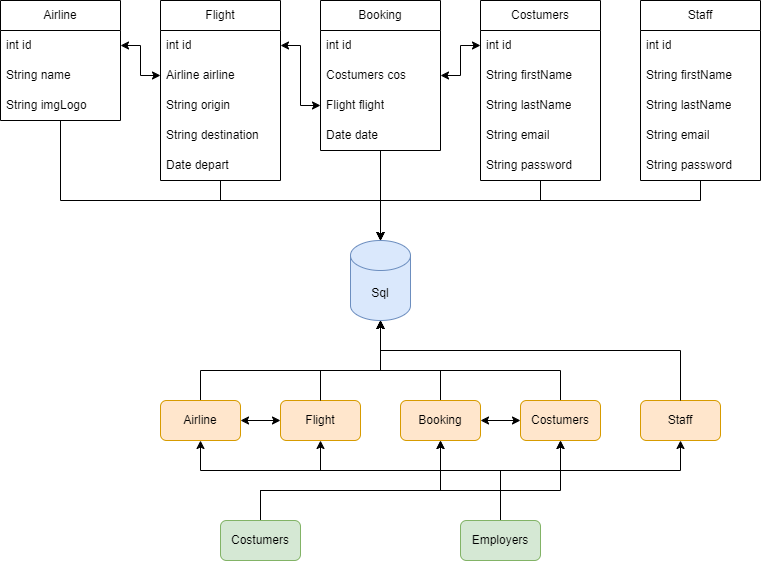

The diagram above was exported from draw.io. Its source (the exported page's mxGraphModel, read from the mxfile embedded in the PNG):
<mxGraphModel dx="1674" dy="746" grid="1" gridSize="10" guides="1" tooltips="1" connect="1" arrows="1" fold="1" page="1" pageScale="1" pageWidth="827" pageHeight="1169" math="0" shadow="0">
  <root>
    <mxCell id="0" />
    <mxCell id="1" parent="0" />
    <mxCell id="lDR2rs7OAmbioQ8Qt7D3-1" value="Airline" style="swimlane;fontStyle=0;childLayout=stackLayout;horizontal=1;startSize=30;horizontalStack=0;resizeParent=1;resizeParentMax=0;resizeLast=0;collapsible=1;marginBottom=0;whiteSpace=wrap;html=1;" vertex="1" parent="1">
      <mxGeometry x="40" y="40" width="120" height="120" as="geometry" />
    </mxCell>
    <mxCell id="lDR2rs7OAmbioQ8Qt7D3-2" value="int id" style="text;strokeColor=none;fillColor=none;align=left;verticalAlign=middle;spacingLeft=4;spacingRight=4;overflow=hidden;points=[[0,0.5],[1,0.5]];portConstraint=eastwest;rotatable=0;whiteSpace=wrap;html=1;" vertex="1" parent="lDR2rs7OAmbioQ8Qt7D3-1">
      <mxGeometry y="30" width="120" height="30" as="geometry" />
    </mxCell>
    <mxCell id="lDR2rs7OAmbioQ8Qt7D3-3" value="String name" style="text;strokeColor=none;fillColor=none;align=left;verticalAlign=middle;spacingLeft=4;spacingRight=4;overflow=hidden;points=[[0,0.5],[1,0.5]];portConstraint=eastwest;rotatable=0;whiteSpace=wrap;html=1;" vertex="1" parent="lDR2rs7OAmbioQ8Qt7D3-1">
      <mxGeometry y="60" width="120" height="30" as="geometry" />
    </mxCell>
    <mxCell id="lDR2rs7OAmbioQ8Qt7D3-4" value="String imgLogo" style="text;strokeColor=none;fillColor=none;align=left;verticalAlign=middle;spacingLeft=4;spacingRight=4;overflow=hidden;points=[[0,0.5],[1,0.5]];portConstraint=eastwest;rotatable=0;whiteSpace=wrap;html=1;" vertex="1" parent="lDR2rs7OAmbioQ8Qt7D3-1">
      <mxGeometry y="90" width="120" height="30" as="geometry" />
    </mxCell>
    <mxCell id="lDR2rs7OAmbioQ8Qt7D3-5" value="Booking" style="swimlane;fontStyle=0;childLayout=stackLayout;horizontal=1;startSize=30;horizontalStack=0;resizeParent=1;resizeParentMax=0;resizeLast=0;collapsible=1;marginBottom=0;whiteSpace=wrap;html=1;" vertex="1" parent="1">
      <mxGeometry x="360" y="40" width="120" height="150" as="geometry" />
    </mxCell>
    <mxCell id="lDR2rs7OAmbioQ8Qt7D3-6" value="int id" style="text;strokeColor=none;fillColor=none;align=left;verticalAlign=middle;spacingLeft=4;spacingRight=4;overflow=hidden;points=[[0,0.5],[1,0.5]];portConstraint=eastwest;rotatable=0;whiteSpace=wrap;html=1;" vertex="1" parent="lDR2rs7OAmbioQ8Qt7D3-5">
      <mxGeometry y="30" width="120" height="30" as="geometry" />
    </mxCell>
    <mxCell id="lDR2rs7OAmbioQ8Qt7D3-7" value="Costumers cos" style="text;strokeColor=none;fillColor=none;align=left;verticalAlign=middle;spacingLeft=4;spacingRight=4;overflow=hidden;points=[[0,0.5],[1,0.5]];portConstraint=eastwest;rotatable=0;whiteSpace=wrap;html=1;" vertex="1" parent="lDR2rs7OAmbioQ8Qt7D3-5">
      <mxGeometry y="60" width="120" height="30" as="geometry" />
    </mxCell>
    <mxCell id="lDR2rs7OAmbioQ8Qt7D3-8" value="Flight flight" style="text;strokeColor=none;fillColor=none;align=left;verticalAlign=middle;spacingLeft=4;spacingRight=4;overflow=hidden;points=[[0,0.5],[1,0.5]];portConstraint=eastwest;rotatable=0;whiteSpace=wrap;html=1;" vertex="1" parent="lDR2rs7OAmbioQ8Qt7D3-5">
      <mxGeometry y="90" width="120" height="30" as="geometry" />
    </mxCell>
    <mxCell id="lDR2rs7OAmbioQ8Qt7D3-9" value="Date date" style="text;strokeColor=none;fillColor=none;align=left;verticalAlign=middle;spacingLeft=4;spacingRight=4;overflow=hidden;points=[[0,0.5],[1,0.5]];portConstraint=eastwest;rotatable=0;whiteSpace=wrap;html=1;" vertex="1" parent="lDR2rs7OAmbioQ8Qt7D3-5">
      <mxGeometry y="120" width="120" height="30" as="geometry" />
    </mxCell>
    <mxCell id="lDR2rs7OAmbioQ8Qt7D3-10" value="Flight" style="swimlane;fontStyle=0;childLayout=stackLayout;horizontal=1;startSize=30;horizontalStack=0;resizeParent=1;resizeParentMax=0;resizeLast=0;collapsible=1;marginBottom=0;whiteSpace=wrap;html=1;" vertex="1" parent="1">
      <mxGeometry x="200" y="40" width="120" height="180" as="geometry" />
    </mxCell>
    <mxCell id="lDR2rs7OAmbioQ8Qt7D3-11" value="int id" style="text;strokeColor=none;fillColor=none;align=left;verticalAlign=middle;spacingLeft=4;spacingRight=4;overflow=hidden;points=[[0,0.5],[1,0.5]];portConstraint=eastwest;rotatable=0;whiteSpace=wrap;html=1;" vertex="1" parent="lDR2rs7OAmbioQ8Qt7D3-10">
      <mxGeometry y="30" width="120" height="30" as="geometry" />
    </mxCell>
    <mxCell id="lDR2rs7OAmbioQ8Qt7D3-12" value="Airline airline" style="text;strokeColor=none;fillColor=none;align=left;verticalAlign=middle;spacingLeft=4;spacingRight=4;overflow=hidden;points=[[0,0.5],[1,0.5]];portConstraint=eastwest;rotatable=0;whiteSpace=wrap;html=1;" vertex="1" parent="lDR2rs7OAmbioQ8Qt7D3-10">
      <mxGeometry y="60" width="120" height="30" as="geometry" />
    </mxCell>
    <mxCell id="lDR2rs7OAmbioQ8Qt7D3-13" value="String origin" style="text;strokeColor=none;fillColor=none;align=left;verticalAlign=middle;spacingLeft=4;spacingRight=4;overflow=hidden;points=[[0,0.5],[1,0.5]];portConstraint=eastwest;rotatable=0;whiteSpace=wrap;html=1;" vertex="1" parent="lDR2rs7OAmbioQ8Qt7D3-10">
      <mxGeometry y="90" width="120" height="30" as="geometry" />
    </mxCell>
    <mxCell id="lDR2rs7OAmbioQ8Qt7D3-14" value="String destination" style="text;strokeColor=none;fillColor=none;align=left;verticalAlign=middle;spacingLeft=4;spacingRight=4;overflow=hidden;points=[[0,0.5],[1,0.5]];portConstraint=eastwest;rotatable=0;whiteSpace=wrap;html=1;" vertex="1" parent="lDR2rs7OAmbioQ8Qt7D3-10">
      <mxGeometry y="120" width="120" height="30" as="geometry" />
    </mxCell>
    <mxCell id="lDR2rs7OAmbioQ8Qt7D3-15" value="Date depart" style="text;strokeColor=none;fillColor=none;align=left;verticalAlign=middle;spacingLeft=4;spacingRight=4;overflow=hidden;points=[[0,0.5],[1,0.5]];portConstraint=eastwest;rotatable=0;whiteSpace=wrap;html=1;" vertex="1" parent="lDR2rs7OAmbioQ8Qt7D3-10">
      <mxGeometry y="150" width="120" height="30" as="geometry" />
    </mxCell>
    <mxCell id="lDR2rs7OAmbioQ8Qt7D3-16" value="Costumers" style="swimlane;fontStyle=0;childLayout=stackLayout;horizontal=1;startSize=30;horizontalStack=0;resizeParent=1;resizeParentMax=0;resizeLast=0;collapsible=1;marginBottom=0;whiteSpace=wrap;html=1;" vertex="1" parent="1">
      <mxGeometry x="520" y="40" width="120" height="180" as="geometry" />
    </mxCell>
    <mxCell id="lDR2rs7OAmbioQ8Qt7D3-17" value="int id" style="text;strokeColor=none;fillColor=none;align=left;verticalAlign=middle;spacingLeft=4;spacingRight=4;overflow=hidden;points=[[0,0.5],[1,0.5]];portConstraint=eastwest;rotatable=0;whiteSpace=wrap;html=1;" vertex="1" parent="lDR2rs7OAmbioQ8Qt7D3-16">
      <mxGeometry y="30" width="120" height="30" as="geometry" />
    </mxCell>
    <mxCell id="lDR2rs7OAmbioQ8Qt7D3-18" value="String firstName" style="text;strokeColor=none;fillColor=none;align=left;verticalAlign=middle;spacingLeft=4;spacingRight=4;overflow=hidden;points=[[0,0.5],[1,0.5]];portConstraint=eastwest;rotatable=0;whiteSpace=wrap;html=1;" vertex="1" parent="lDR2rs7OAmbioQ8Qt7D3-16">
      <mxGeometry y="60" width="120" height="30" as="geometry" />
    </mxCell>
    <mxCell id="lDR2rs7OAmbioQ8Qt7D3-19" value="String lastName" style="text;strokeColor=none;fillColor=none;align=left;verticalAlign=middle;spacingLeft=4;spacingRight=4;overflow=hidden;points=[[0,0.5],[1,0.5]];portConstraint=eastwest;rotatable=0;whiteSpace=wrap;html=1;" vertex="1" parent="lDR2rs7OAmbioQ8Qt7D3-16">
      <mxGeometry y="90" width="120" height="30" as="geometry" />
    </mxCell>
    <mxCell id="lDR2rs7OAmbioQ8Qt7D3-20" value="String email" style="text;strokeColor=none;fillColor=none;align=left;verticalAlign=middle;spacingLeft=4;spacingRight=4;overflow=hidden;points=[[0,0.5],[1,0.5]];portConstraint=eastwest;rotatable=0;whiteSpace=wrap;html=1;" vertex="1" parent="lDR2rs7OAmbioQ8Qt7D3-16">
      <mxGeometry y="120" width="120" height="30" as="geometry" />
    </mxCell>
    <mxCell id="lDR2rs7OAmbioQ8Qt7D3-21" value="String password" style="text;strokeColor=none;fillColor=none;align=left;verticalAlign=middle;spacingLeft=4;spacingRight=4;overflow=hidden;points=[[0,0.5],[1,0.5]];portConstraint=eastwest;rotatable=0;whiteSpace=wrap;html=1;" vertex="1" parent="lDR2rs7OAmbioQ8Qt7D3-16">
      <mxGeometry y="150" width="120" height="30" as="geometry" />
    </mxCell>
    <mxCell id="lDR2rs7OAmbioQ8Qt7D3-23" value="Sql" style="shape=cylinder3;whiteSpace=wrap;html=1;boundedLbl=1;backgroundOutline=1;size=15;fillColor=#dae8fc;strokeColor=#6c8ebf;" vertex="1" parent="1">
      <mxGeometry x="390" y="280" width="60" height="80" as="geometry" />
    </mxCell>
    <mxCell id="lDR2rs7OAmbioQ8Qt7D3-24" style="edgeStyle=orthogonalEdgeStyle;rounded=0;orthogonalLoop=1;jettySize=auto;html=1;entryX=1;entryY=0.5;entryDx=0;entryDy=0;startArrow=classic;startFill=1;" edge="1" parent="1" source="lDR2rs7OAmbioQ8Qt7D3-12" target="lDR2rs7OAmbioQ8Qt7D3-2">
      <mxGeometry relative="1" as="geometry" />
    </mxCell>
    <mxCell id="lDR2rs7OAmbioQ8Qt7D3-25" style="edgeStyle=orthogonalEdgeStyle;rounded=0;orthogonalLoop=1;jettySize=auto;html=1;entryX=1;entryY=0.5;entryDx=0;entryDy=0;startArrow=classic;startFill=1;" edge="1" parent="1" source="lDR2rs7OAmbioQ8Qt7D3-8" target="lDR2rs7OAmbioQ8Qt7D3-11">
      <mxGeometry relative="1" as="geometry" />
    </mxCell>
    <mxCell id="lDR2rs7OAmbioQ8Qt7D3-26" style="edgeStyle=orthogonalEdgeStyle;rounded=0;orthogonalLoop=1;jettySize=auto;html=1;entryX=0;entryY=0.5;entryDx=0;entryDy=0;startArrow=classic;startFill=1;" edge="1" parent="1" source="lDR2rs7OAmbioQ8Qt7D3-7" target="lDR2rs7OAmbioQ8Qt7D3-17">
      <mxGeometry relative="1" as="geometry" />
    </mxCell>
    <mxCell id="lDR2rs7OAmbioQ8Qt7D3-32" style="edgeStyle=orthogonalEdgeStyle;rounded=0;orthogonalLoop=1;jettySize=auto;html=1;entryX=0.5;entryY=0;entryDx=0;entryDy=0;entryPerimeter=0;" edge="1" parent="1" source="lDR2rs7OAmbioQ8Qt7D3-10" target="lDR2rs7OAmbioQ8Qt7D3-23">
      <mxGeometry relative="1" as="geometry">
        <Array as="points">
          <mxPoint x="260" y="240" />
          <mxPoint x="420" y="240" />
        </Array>
      </mxGeometry>
    </mxCell>
    <mxCell id="lDR2rs7OAmbioQ8Qt7D3-35" style="edgeStyle=orthogonalEdgeStyle;rounded=0;orthogonalLoop=1;jettySize=auto;html=1;entryX=0.5;entryY=0;entryDx=0;entryDy=0;entryPerimeter=0;" edge="1" parent="1" source="lDR2rs7OAmbioQ8Qt7D3-1" target="lDR2rs7OAmbioQ8Qt7D3-23">
      <mxGeometry relative="1" as="geometry">
        <Array as="points">
          <mxPoint x="100" y="240" />
          <mxPoint x="420" y="240" />
        </Array>
      </mxGeometry>
    </mxCell>
    <mxCell id="lDR2rs7OAmbioQ8Qt7D3-36" value="Staff" style="swimlane;fontStyle=0;childLayout=stackLayout;horizontal=1;startSize=30;horizontalStack=0;resizeParent=1;resizeParentMax=0;resizeLast=0;collapsible=1;marginBottom=0;whiteSpace=wrap;html=1;" vertex="1" parent="1">
      <mxGeometry x="680" y="40" width="120" height="180" as="geometry" />
    </mxCell>
    <mxCell id="lDR2rs7OAmbioQ8Qt7D3-37" value="int id" style="text;strokeColor=none;fillColor=none;align=left;verticalAlign=middle;spacingLeft=4;spacingRight=4;overflow=hidden;points=[[0,0.5],[1,0.5]];portConstraint=eastwest;rotatable=0;whiteSpace=wrap;html=1;" vertex="1" parent="lDR2rs7OAmbioQ8Qt7D3-36">
      <mxGeometry y="30" width="120" height="30" as="geometry" />
    </mxCell>
    <mxCell id="lDR2rs7OAmbioQ8Qt7D3-38" value="String firstName" style="text;strokeColor=none;fillColor=none;align=left;verticalAlign=middle;spacingLeft=4;spacingRight=4;overflow=hidden;points=[[0,0.5],[1,0.5]];portConstraint=eastwest;rotatable=0;whiteSpace=wrap;html=1;" vertex="1" parent="lDR2rs7OAmbioQ8Qt7D3-36">
      <mxGeometry y="60" width="120" height="30" as="geometry" />
    </mxCell>
    <mxCell id="lDR2rs7OAmbioQ8Qt7D3-39" value="String lastName" style="text;strokeColor=none;fillColor=none;align=left;verticalAlign=middle;spacingLeft=4;spacingRight=4;overflow=hidden;points=[[0,0.5],[1,0.5]];portConstraint=eastwest;rotatable=0;whiteSpace=wrap;html=1;" vertex="1" parent="lDR2rs7OAmbioQ8Qt7D3-36">
      <mxGeometry y="90" width="120" height="30" as="geometry" />
    </mxCell>
    <mxCell id="lDR2rs7OAmbioQ8Qt7D3-40" value="String email" style="text;strokeColor=none;fillColor=none;align=left;verticalAlign=middle;spacingLeft=4;spacingRight=4;overflow=hidden;points=[[0,0.5],[1,0.5]];portConstraint=eastwest;rotatable=0;whiteSpace=wrap;html=1;" vertex="1" parent="lDR2rs7OAmbioQ8Qt7D3-36">
      <mxGeometry y="120" width="120" height="30" as="geometry" />
    </mxCell>
    <mxCell id="lDR2rs7OAmbioQ8Qt7D3-41" value="String password" style="text;strokeColor=none;fillColor=none;align=left;verticalAlign=middle;spacingLeft=4;spacingRight=4;overflow=hidden;points=[[0,0.5],[1,0.5]];portConstraint=eastwest;rotatable=0;whiteSpace=wrap;html=1;" vertex="1" parent="lDR2rs7OAmbioQ8Qt7D3-36">
      <mxGeometry y="150" width="120" height="30" as="geometry" />
    </mxCell>
    <mxCell id="lDR2rs7OAmbioQ8Qt7D3-54" style="edgeStyle=orthogonalEdgeStyle;rounded=0;orthogonalLoop=1;jettySize=auto;html=1;" edge="1" parent="1" source="lDR2rs7OAmbioQ8Qt7D3-44" target="lDR2rs7OAmbioQ8Qt7D3-23">
      <mxGeometry relative="1" as="geometry">
        <Array as="points">
          <mxPoint x="240" y="410" />
          <mxPoint x="420" y="410" />
        </Array>
      </mxGeometry>
    </mxCell>
    <mxCell id="lDR2rs7OAmbioQ8Qt7D3-44" value="Airline" style="rounded=1;whiteSpace=wrap;html=1;fillColor=#ffe6cc;strokeColor=#d79b00;" vertex="1" parent="1">
      <mxGeometry x="200" y="440" width="80" height="40" as="geometry" />
    </mxCell>
    <mxCell id="lDR2rs7OAmbioQ8Qt7D3-50" style="edgeStyle=orthogonalEdgeStyle;rounded=0;orthogonalLoop=1;jettySize=auto;html=1;entryX=1;entryY=0.5;entryDx=0;entryDy=0;startArrow=classic;startFill=1;" edge="1" parent="1" source="lDR2rs7OAmbioQ8Qt7D3-45" target="lDR2rs7OAmbioQ8Qt7D3-44">
      <mxGeometry relative="1" as="geometry" />
    </mxCell>
    <mxCell id="lDR2rs7OAmbioQ8Qt7D3-45" value="Flight" style="rounded=1;whiteSpace=wrap;html=1;fillColor=#ffe6cc;strokeColor=#d79b00;" vertex="1" parent="1">
      <mxGeometry x="320" y="440" width="80" height="40" as="geometry" />
    </mxCell>
    <mxCell id="lDR2rs7OAmbioQ8Qt7D3-52" style="edgeStyle=orthogonalEdgeStyle;rounded=0;orthogonalLoop=1;jettySize=auto;html=1;" edge="1" parent="1" source="lDR2rs7OAmbioQ8Qt7D3-46" target="lDR2rs7OAmbioQ8Qt7D3-23">
      <mxGeometry relative="1" as="geometry">
        <Array as="points">
          <mxPoint x="480" y="410" />
          <mxPoint x="420" y="410" />
        </Array>
      </mxGeometry>
    </mxCell>
    <mxCell id="lDR2rs7OAmbioQ8Qt7D3-46" value="Booking" style="rounded=1;whiteSpace=wrap;html=1;fillColor=#ffe6cc;strokeColor=#d79b00;" vertex="1" parent="1">
      <mxGeometry x="440" y="440" width="80" height="40" as="geometry" />
    </mxCell>
    <mxCell id="lDR2rs7OAmbioQ8Qt7D3-49" style="edgeStyle=orthogonalEdgeStyle;rounded=0;orthogonalLoop=1;jettySize=auto;html=1;entryX=1;entryY=0.5;entryDx=0;entryDy=0;startArrow=classic;startFill=1;" edge="1" parent="1" source="lDR2rs7OAmbioQ8Qt7D3-47" target="lDR2rs7OAmbioQ8Qt7D3-46">
      <mxGeometry relative="1" as="geometry" />
    </mxCell>
    <mxCell id="lDR2rs7OAmbioQ8Qt7D3-53" style="edgeStyle=orthogonalEdgeStyle;rounded=0;orthogonalLoop=1;jettySize=auto;html=1;" edge="1" parent="1" source="lDR2rs7OAmbioQ8Qt7D3-47" target="lDR2rs7OAmbioQ8Qt7D3-23">
      <mxGeometry relative="1" as="geometry">
        <Array as="points">
          <mxPoint x="600" y="410" />
          <mxPoint x="420" y="410" />
        </Array>
      </mxGeometry>
    </mxCell>
    <mxCell id="lDR2rs7OAmbioQ8Qt7D3-47" value="Costumers" style="rounded=1;whiteSpace=wrap;html=1;fillColor=#ffe6cc;strokeColor=#d79b00;" vertex="1" parent="1">
      <mxGeometry x="560" y="440" width="80" height="40" as="geometry" />
    </mxCell>
    <mxCell id="lDR2rs7OAmbioQ8Qt7D3-48" value="Staff" style="rounded=1;whiteSpace=wrap;html=1;fillColor=#ffe6cc;strokeColor=#d79b00;" vertex="1" parent="1">
      <mxGeometry x="680" y="440" width="80" height="40" as="geometry" />
    </mxCell>
    <mxCell id="lDR2rs7OAmbioQ8Qt7D3-51" style="edgeStyle=orthogonalEdgeStyle;rounded=0;orthogonalLoop=1;jettySize=auto;html=1;entryX=0.5;entryY=1;entryDx=0;entryDy=0;entryPerimeter=0;" edge="1" parent="1" source="lDR2rs7OAmbioQ8Qt7D3-45" target="lDR2rs7OAmbioQ8Qt7D3-23">
      <mxGeometry relative="1" as="geometry">
        <Array as="points">
          <mxPoint x="360" y="410" />
          <mxPoint x="420" y="410" />
        </Array>
      </mxGeometry>
    </mxCell>
    <mxCell id="lDR2rs7OAmbioQ8Qt7D3-55" style="edgeStyle=orthogonalEdgeStyle;rounded=0;orthogonalLoop=1;jettySize=auto;html=1;entryX=0.5;entryY=1;entryDx=0;entryDy=0;entryPerimeter=0;" edge="1" parent="1" source="lDR2rs7OAmbioQ8Qt7D3-48" target="lDR2rs7OAmbioQ8Qt7D3-23">
      <mxGeometry relative="1" as="geometry">
        <Array as="points">
          <mxPoint x="720" y="390" />
          <mxPoint x="420" y="390" />
        </Array>
      </mxGeometry>
    </mxCell>
    <mxCell id="lDR2rs7OAmbioQ8Qt7D3-56" style="edgeStyle=orthogonalEdgeStyle;rounded=0;orthogonalLoop=1;jettySize=auto;html=1;entryX=0.5;entryY=0;entryDx=0;entryDy=0;entryPerimeter=0;" edge="1" parent="1" source="lDR2rs7OAmbioQ8Qt7D3-16" target="lDR2rs7OAmbioQ8Qt7D3-23">
      <mxGeometry relative="1" as="geometry">
        <Array as="points">
          <mxPoint x="580" y="240" />
          <mxPoint x="420" y="240" />
        </Array>
      </mxGeometry>
    </mxCell>
    <mxCell id="lDR2rs7OAmbioQ8Qt7D3-57" style="edgeStyle=orthogonalEdgeStyle;rounded=0;orthogonalLoop=1;jettySize=auto;html=1;entryX=0.5;entryY=0;entryDx=0;entryDy=0;entryPerimeter=0;" edge="1" parent="1" source="lDR2rs7OAmbioQ8Qt7D3-36" target="lDR2rs7OAmbioQ8Qt7D3-23">
      <mxGeometry relative="1" as="geometry">
        <Array as="points">
          <mxPoint x="740" y="240" />
          <mxPoint x="420" y="240" />
        </Array>
      </mxGeometry>
    </mxCell>
    <mxCell id="lDR2rs7OAmbioQ8Qt7D3-58" style="edgeStyle=orthogonalEdgeStyle;rounded=0;orthogonalLoop=1;jettySize=auto;html=1;entryX=0.5;entryY=0;entryDx=0;entryDy=0;entryPerimeter=0;" edge="1" parent="1" source="lDR2rs7OAmbioQ8Qt7D3-5" target="lDR2rs7OAmbioQ8Qt7D3-23">
      <mxGeometry relative="1" as="geometry" />
    </mxCell>
    <mxCell id="lDR2rs7OAmbioQ8Qt7D3-66" style="edgeStyle=orthogonalEdgeStyle;rounded=0;orthogonalLoop=1;jettySize=auto;html=1;entryX=0.5;entryY=1;entryDx=0;entryDy=0;" edge="1" parent="1" source="lDR2rs7OAmbioQ8Qt7D3-59" target="lDR2rs7OAmbioQ8Qt7D3-47">
      <mxGeometry relative="1" as="geometry">
        <Array as="points">
          <mxPoint x="300" y="530" />
          <mxPoint x="600" y="530" />
        </Array>
      </mxGeometry>
    </mxCell>
    <mxCell id="lDR2rs7OAmbioQ8Qt7D3-75" style="edgeStyle=orthogonalEdgeStyle;rounded=0;orthogonalLoop=1;jettySize=auto;html=1;entryX=0.5;entryY=1;entryDx=0;entryDy=0;" edge="1" parent="1" source="lDR2rs7OAmbioQ8Qt7D3-59" target="lDR2rs7OAmbioQ8Qt7D3-46">
      <mxGeometry relative="1" as="geometry">
        <Array as="points">
          <mxPoint x="300" y="530" />
          <mxPoint x="480" y="530" />
        </Array>
      </mxGeometry>
    </mxCell>
    <mxCell id="lDR2rs7OAmbioQ8Qt7D3-59" value="Costumers" style="rounded=1;whiteSpace=wrap;html=1;fillColor=#d5e8d4;strokeColor=#82b366;" vertex="1" parent="1">
      <mxGeometry x="260" y="560" width="80" height="40" as="geometry" />
    </mxCell>
    <mxCell id="lDR2rs7OAmbioQ8Qt7D3-61" style="edgeStyle=orthogonalEdgeStyle;rounded=0;orthogonalLoop=1;jettySize=auto;html=1;entryX=0.5;entryY=1;entryDx=0;entryDy=0;" edge="1" parent="1" source="lDR2rs7OAmbioQ8Qt7D3-60" target="lDR2rs7OAmbioQ8Qt7D3-48">
      <mxGeometry relative="1" as="geometry">
        <Array as="points">
          <mxPoint x="540" y="510" />
          <mxPoint x="720" y="510" />
        </Array>
      </mxGeometry>
    </mxCell>
    <mxCell id="lDR2rs7OAmbioQ8Qt7D3-62" style="edgeStyle=orthogonalEdgeStyle;rounded=0;orthogonalLoop=1;jettySize=auto;html=1;entryX=0.5;entryY=1;entryDx=0;entryDy=0;" edge="1" parent="1" source="lDR2rs7OAmbioQ8Qt7D3-60" target="lDR2rs7OAmbioQ8Qt7D3-47">
      <mxGeometry relative="1" as="geometry">
        <Array as="points">
          <mxPoint x="540" y="510" />
          <mxPoint x="600" y="510" />
        </Array>
      </mxGeometry>
    </mxCell>
    <mxCell id="lDR2rs7OAmbioQ8Qt7D3-63" style="edgeStyle=orthogonalEdgeStyle;rounded=0;orthogonalLoop=1;jettySize=auto;html=1;entryX=0.5;entryY=1;entryDx=0;entryDy=0;" edge="1" parent="1" source="lDR2rs7OAmbioQ8Qt7D3-60" target="lDR2rs7OAmbioQ8Qt7D3-46">
      <mxGeometry relative="1" as="geometry">
        <Array as="points">
          <mxPoint x="540" y="510" />
          <mxPoint x="480" y="510" />
        </Array>
      </mxGeometry>
    </mxCell>
    <mxCell id="lDR2rs7OAmbioQ8Qt7D3-64" style="edgeStyle=orthogonalEdgeStyle;rounded=0;orthogonalLoop=1;jettySize=auto;html=1;entryX=0.5;entryY=1;entryDx=0;entryDy=0;" edge="1" parent="1" source="lDR2rs7OAmbioQ8Qt7D3-60" target="lDR2rs7OAmbioQ8Qt7D3-45">
      <mxGeometry relative="1" as="geometry">
        <Array as="points">
          <mxPoint x="540" y="510" />
          <mxPoint x="360" y="510" />
        </Array>
      </mxGeometry>
    </mxCell>
    <mxCell id="lDR2rs7OAmbioQ8Qt7D3-65" style="edgeStyle=orthogonalEdgeStyle;rounded=0;orthogonalLoop=1;jettySize=auto;html=1;entryX=0.5;entryY=1;entryDx=0;entryDy=0;" edge="1" parent="1" source="lDR2rs7OAmbioQ8Qt7D3-60" target="lDR2rs7OAmbioQ8Qt7D3-44">
      <mxGeometry relative="1" as="geometry">
        <Array as="points">
          <mxPoint x="540" y="510" />
          <mxPoint x="240" y="510" />
        </Array>
      </mxGeometry>
    </mxCell>
    <mxCell id="lDR2rs7OAmbioQ8Qt7D3-60" value="Employers" style="rounded=1;whiteSpace=wrap;html=1;fillColor=#d5e8d4;strokeColor=#82b366;" vertex="1" parent="1">
      <mxGeometry x="500" y="560" width="80" height="40" as="geometry" />
    </mxCell>
  </root>
</mxGraphModel>